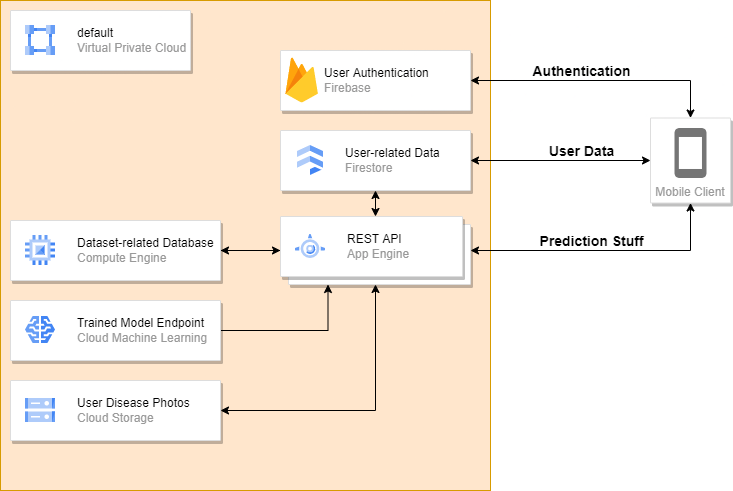

The diagram above was exported from draw.io. Its source (the exported page's mxGraphModel, read from the mxfile embedded in the PNG):
<mxGraphModel dx="1038" dy="583" grid="1" gridSize="10" guides="1" tooltips="1" connect="1" arrows="1" fold="1" page="1" pageScale="1" pageWidth="850" pageHeight="1100" math="0" shadow="0">
  <root>
    <mxCell id="0" />
    <mxCell id="1" parent="0" />
    <mxCell id="lypKQHH3KZ5u025BPs_v-1" value="" style="whiteSpace=wrap;html=1;aspect=fixed;fillColor=#ffe6cc;strokeColor=#d79b00;rounded=0;glass=0;" parent="1" vertex="1">
      <mxGeometry x="270" y="60" width="490" height="490" as="geometry" />
    </mxCell>
    <mxCell id="lypKQHH3KZ5u025BPs_v-2" value="" style="strokeColor=#dddddd;shadow=1;strokeWidth=1;rounded=1;absoluteArcSize=1;arcSize=2;" parent="1" vertex="1">
      <mxGeometry x="280" y="70" width="180" height="60" as="geometry" />
    </mxCell>
    <mxCell id="lypKQHH3KZ5u025BPs_v-3" value="&lt;font color=&quot;#000000&quot;&gt;default&lt;/font&gt;&lt;br&gt;Virtual Private Cloud" style="editableCssRules=.*;html=1;fontColor=#999999;shape=image;verticalLabelPosition=middle;labelBackgroundColor=#ffffff;verticalAlign=middle;labelPosition=right;align=left;spacingLeft=20;part=1;points=[];imageAspect=0;image=data:image/svg+xml,(base64 omitted: 996 chars);" parent="lypKQHH3KZ5u025BPs_v-2" vertex="1">
      <mxGeometry width="30" height="30" relative="1" as="geometry">
        <mxPoint x="15" y="15" as="offset" />
      </mxGeometry>
    </mxCell>
    <mxCell id="lypKQHH3KZ5u025BPs_v-10" style="edgeStyle=orthogonalEdgeStyle;rounded=0;orthogonalLoop=1;jettySize=auto;html=1;entryX=1;entryY=0.5;entryDx=0;entryDy=0;" parent="1" source="lypKQHH3KZ5u025BPs_v-4" target="lypKQHH3KZ5u025BPs_v-6" edge="1">
      <mxGeometry relative="1" as="geometry" />
    </mxCell>
    <mxCell id="lypKQHH3KZ5u025BPs_v-32" style="edgeStyle=orthogonalEdgeStyle;rounded=0;orthogonalLoop=1;jettySize=auto;html=1;entryX=0.5;entryY=1;entryDx=0;entryDy=0;startArrow=classic;startFill=1;" parent="1" source="lypKQHH3KZ5u025BPs_v-4" target="lypKQHH3KZ5u025BPs_v-28" edge="1">
      <mxGeometry relative="1" as="geometry" />
    </mxCell>
    <mxCell id="lypKQHH3KZ5u025BPs_v-35" value="&lt;b&gt;Prediction Stuff&lt;/b&gt;" style="edgeLabel;html=1;align=center;verticalAlign=middle;resizable=0;points=[];fontSize=14;" parent="lypKQHH3KZ5u025BPs_v-32" vertex="1" connectable="0">
      <mxGeometry x="-0.0766" y="-4" relative="1" as="geometry">
        <mxPoint x="-4" y="-14" as="offset" />
      </mxGeometry>
    </mxCell>
    <mxCell id="lypKQHH3KZ5u025BPs_v-4" value="" style="shape=mxgraph.gcp2.doubleRect;strokeColor=#dddddd;shadow=1;strokeWidth=1;rounded=1;absoluteArcSize=1;arcSize=2;" parent="1" vertex="1">
      <mxGeometry x="550" y="276" width="190" height="68" as="geometry" />
    </mxCell>
    <mxCell id="lypKQHH3KZ5u025BPs_v-5" value="&lt;font color=&quot;#000000&quot;&gt;REST API&lt;/font&gt;&lt;br&gt;App Engine" style="editableCssRules=.*;html=1;fontColor=#999999;shape=image;verticalLabelPosition=middle;labelBackgroundColor=#ffffff;verticalAlign=middle;labelPosition=right;align=left;spacingLeft=20;part=1;points=[];imageAspect=0;image=data:image/svg+xml,(base64 omitted: 1596 chars);" parent="lypKQHH3KZ5u025BPs_v-4" vertex="1">
      <mxGeometry width="30" height="24" relative="1" as="geometry">
        <mxPoint x="15" y="18" as="offset" />
      </mxGeometry>
    </mxCell>
    <mxCell id="lypKQHH3KZ5u025BPs_v-8" style="edgeStyle=orthogonalEdgeStyle;rounded=0;orthogonalLoop=1;jettySize=auto;html=1;entryX=0;entryY=0.5;entryDx=0;entryDy=0;" parent="1" source="lypKQHH3KZ5u025BPs_v-6" target="lypKQHH3KZ5u025BPs_v-4" edge="1">
      <mxGeometry relative="1" as="geometry" />
    </mxCell>
    <mxCell id="lypKQHH3KZ5u025BPs_v-6" value="" style="strokeColor=#dddddd;shadow=1;strokeWidth=1;rounded=1;absoluteArcSize=1;arcSize=2;" parent="1" vertex="1">
      <mxGeometry x="280" y="280" width="210" height="60" as="geometry" />
    </mxCell>
    <mxCell id="lypKQHH3KZ5u025BPs_v-7" value="&lt;font color=&quot;#000000&quot;&gt;Dataset-related Database&lt;/font&gt;&lt;br&gt;Compute Engine" style="editableCssRules=.*;html=1;fontColor=#999999;shape=image;verticalLabelPosition=middle;labelBackgroundColor=#ffffff;verticalAlign=middle;labelPosition=right;align=left;spacingLeft=20;part=1;points=[];imageAspect=0;image=data:image/svg+xml,(base64 omitted: 880 chars);" parent="lypKQHH3KZ5u025BPs_v-6" vertex="1">
      <mxGeometry width="30" height="30" relative="1" as="geometry">
        <mxPoint x="15" y="15" as="offset" />
      </mxGeometry>
    </mxCell>
    <mxCell id="lypKQHH3KZ5u025BPs_v-13" style="edgeStyle=orthogonalEdgeStyle;rounded=0;orthogonalLoop=1;jettySize=auto;html=1;entryX=0.5;entryY=0;entryDx=0;entryDy=0;exitX=0.5;exitY=1;exitDx=0;exitDy=0;startArrow=classic;startFill=1;" parent="1" source="lypKQHH3KZ5u025BPs_v-11" target="lypKQHH3KZ5u025BPs_v-4" edge="1">
      <mxGeometry relative="1" as="geometry" />
    </mxCell>
    <mxCell id="lypKQHH3KZ5u025BPs_v-31" style="edgeStyle=orthogonalEdgeStyle;rounded=0;orthogonalLoop=1;jettySize=auto;html=1;entryX=0;entryY=0.5;entryDx=0;entryDy=0;startArrow=classic;startFill=1;" parent="1" source="lypKQHH3KZ5u025BPs_v-11" target="lypKQHH3KZ5u025BPs_v-28" edge="1">
      <mxGeometry relative="1" as="geometry" />
    </mxCell>
    <mxCell id="lypKQHH3KZ5u025BPs_v-34" value="User Data" style="edgeLabel;html=1;align=center;verticalAlign=middle;resizable=0;points=[];fontSize=14;fontStyle=1" parent="lypKQHH3KZ5u025BPs_v-31" vertex="1" connectable="0">
      <mxGeometry x="0.1778" y="-2" relative="1" as="geometry">
        <mxPoint x="4" y="-12" as="offset" />
      </mxGeometry>
    </mxCell>
    <mxCell id="lypKQHH3KZ5u025BPs_v-11" value="" style="strokeColor=#dddddd;shadow=1;strokeWidth=1;rounded=1;absoluteArcSize=1;arcSize=2;" parent="1" vertex="1">
      <mxGeometry x="550" y="190" width="190" height="60" as="geometry" />
    </mxCell>
    <mxCell id="lypKQHH3KZ5u025BPs_v-12" value="&lt;font color=&quot;#000000&quot;&gt;User-related Data&lt;/font&gt;&lt;br&gt;Firestore" style="editableCssRules=.*;html=1;fontColor=#999999;shape=image;verticalLabelPosition=middle;labelBackgroundColor=#ffffff;verticalAlign=middle;labelPosition=right;align=left;spacingLeft=20;part=1;points=[];imageAspect=0;image=data:image/svg+xml,(base64 omitted: 848 chars);" parent="lypKQHH3KZ5u025BPs_v-11" vertex="1">
      <mxGeometry width="26" height="30" relative="1" as="geometry">
        <mxPoint x="17" y="15" as="offset" />
      </mxGeometry>
    </mxCell>
    <mxCell id="lypKQHH3KZ5u025BPs_v-16" style="edgeStyle=orthogonalEdgeStyle;rounded=0;orthogonalLoop=1;jettySize=auto;html=1;entryX=0.25;entryY=1;entryDx=0;entryDy=0;" parent="1" source="lypKQHH3KZ5u025BPs_v-14" target="lypKQHH3KZ5u025BPs_v-4" edge="1">
      <mxGeometry relative="1" as="geometry" />
    </mxCell>
    <mxCell id="lypKQHH3KZ5u025BPs_v-14" value="" style="strokeColor=#dddddd;shadow=1;strokeWidth=1;rounded=1;absoluteArcSize=1;arcSize=2;glass=0;" parent="1" vertex="1">
      <mxGeometry x="280" y="360" width="210" height="60" as="geometry" />
    </mxCell>
    <mxCell id="lypKQHH3KZ5u025BPs_v-15" value="&lt;font color=&quot;#000000&quot;&gt;Trained Model Endpoint&lt;/font&gt;&lt;br&gt;Cloud Machine Learning" style="editableCssRules=.*;html=1;fontColor=#999999;shape=image;verticalLabelPosition=middle;labelBackgroundColor=#ffffff;verticalAlign=middle;labelPosition=right;align=left;spacingLeft=20;part=1;points=[];imageAspect=0;image=data:image/svg+xml,(base64 omitted: 1048 chars);rounded=0;glass=0;" parent="lypKQHH3KZ5u025BPs_v-14" vertex="1">
      <mxGeometry width="30" height="27" relative="1" as="geometry">
        <mxPoint x="15" y="16" as="offset" />
      </mxGeometry>
    </mxCell>
    <mxCell id="lypKQHH3KZ5u025BPs_v-30" style="edgeStyle=orthogonalEdgeStyle;rounded=0;orthogonalLoop=1;jettySize=auto;html=1;entryX=0.5;entryY=0;entryDx=0;entryDy=0;startArrow=classic;startFill=1;" parent="1" source="lypKQHH3KZ5u025BPs_v-21" target="lypKQHH3KZ5u025BPs_v-28" edge="1">
      <mxGeometry relative="1" as="geometry" />
    </mxCell>
    <mxCell id="lypKQHH3KZ5u025BPs_v-33" value="Authentication" style="edgeLabel;html=1;align=center;verticalAlign=middle;resizable=0;points=[];fontSize=14;fontStyle=1" parent="lypKQHH3KZ5u025BPs_v-30" vertex="1" connectable="0">
      <mxGeometry x="-0.3126" y="-2" relative="1" as="geometry">
        <mxPoint x="21" y="-12" as="offset" />
      </mxGeometry>
    </mxCell>
    <mxCell id="lypKQHH3KZ5u025BPs_v-21" value="" style="strokeColor=#dddddd;shadow=1;strokeWidth=1;rounded=1;absoluteArcSize=1;arcSize=2;glass=0;" parent="1" vertex="1">
      <mxGeometry x="550" y="110" width="190" height="60" as="geometry" />
    </mxCell>
    <mxCell id="lypKQHH3KZ5u025BPs_v-22" value="&lt;font color=&quot;#000000&quot;&gt;User Authentication&lt;/font&gt;&lt;br&gt;Firebase" style="sketch=0;dashed=0;connectable=0;html=1;fillColor=#5184F3;strokeColor=none;shape=mxgraph.gcp2.firebase;part=1;labelPosition=right;verticalLabelPosition=middle;align=left;verticalAlign=middle;spacingLeft=5;fontColor=#999999;fontSize=12;rounded=0;glass=0;" parent="lypKQHH3KZ5u025BPs_v-21" vertex="1">
      <mxGeometry width="32.4" height="45" relative="1" as="geometry">
        <mxPoint x="5" y="7" as="offset" />
      </mxGeometry>
    </mxCell>
    <mxCell id="lypKQHH3KZ5u025BPs_v-27" style="edgeStyle=orthogonalEdgeStyle;rounded=0;orthogonalLoop=1;jettySize=auto;html=1;entryX=0.5;entryY=1;entryDx=0;entryDy=0;startArrow=classic;startFill=1;" parent="1" source="lypKQHH3KZ5u025BPs_v-25" target="lypKQHH3KZ5u025BPs_v-4" edge="1">
      <mxGeometry relative="1" as="geometry" />
    </mxCell>
    <mxCell id="lypKQHH3KZ5u025BPs_v-25" value="" style="strokeColor=#dddddd;shadow=1;strokeWidth=1;rounded=1;absoluteArcSize=1;arcSize=2;glass=0;" parent="1" vertex="1">
      <mxGeometry x="280" y="440" width="210" height="60" as="geometry" />
    </mxCell>
    <mxCell id="lypKQHH3KZ5u025BPs_v-26" value="&lt;font color=&quot;#000000&quot;&gt;User Disease Photos&lt;/font&gt;&lt;br&gt;Cloud Storage" style="editableCssRules=.*;html=1;fontColor=#999999;shape=image;verticalLabelPosition=middle;labelBackgroundColor=#ffffff;verticalAlign=middle;labelPosition=right;align=left;spacingLeft=20;part=1;points=[];imageAspect=0;image=data:image/svg+xml,(base64 omitted: 1124 chars);rounded=0;glass=0;" parent="lypKQHH3KZ5u025BPs_v-25" vertex="1">
      <mxGeometry width="30" height="24" relative="1" as="geometry">
        <mxPoint x="15" y="18" as="offset" />
      </mxGeometry>
    </mxCell>
    <mxCell id="lypKQHH3KZ5u025BPs_v-28" value="Mobile Client" style="strokeColor=#dddddd;shadow=1;strokeWidth=1;rounded=1;absoluteArcSize=1;arcSize=2;labelPosition=center;verticalLabelPosition=middle;align=center;verticalAlign=bottom;spacingLeft=0;fontColor=#999999;fontSize=12;whiteSpace=wrap;spacingBottom=2;glass=0;" parent="1" vertex="1">
      <mxGeometry x="920" y="177.5" width="80" height="85" as="geometry" />
    </mxCell>
    <mxCell id="lypKQHH3KZ5u025BPs_v-29" value="" style="sketch=0;dashed=0;connectable=0;html=1;fillColor=#757575;strokeColor=none;shape=mxgraph.gcp2.phone;part=1;rounded=0;glass=0;" parent="lypKQHH3KZ5u025BPs_v-28" vertex="1">
      <mxGeometry x="0.5" width="32" height="50" relative="1" as="geometry">
        <mxPoint x="-16" y="10" as="offset" />
      </mxGeometry>
    </mxCell>
  </root>
</mxGraphModel>